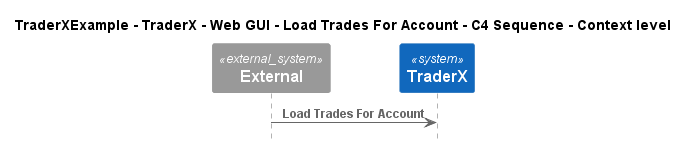

The diagram above was rendered by PlantUML. Its source (embedded in the PNG):
@startuml
!pragma layout smetana
!include ..\..\..\..\..\..\..\.c4s\C4_Sequence.puml

title TraderXExample - TraderX - Web GUI - Load Trades For Account - C4 Sequence - Context level

System_Ext(C4InterFlow.SoftwareSystems.ExternalSystem, "External", "")
System(TraderXExample.SoftwareSystems.TraderX, "TraderX", "TraderX")

Rel(C4InterFlow.SoftwareSystems.ExternalSystem, TraderXExample.SoftwareSystems.TraderX, "Load Trades For Account")


@enduml